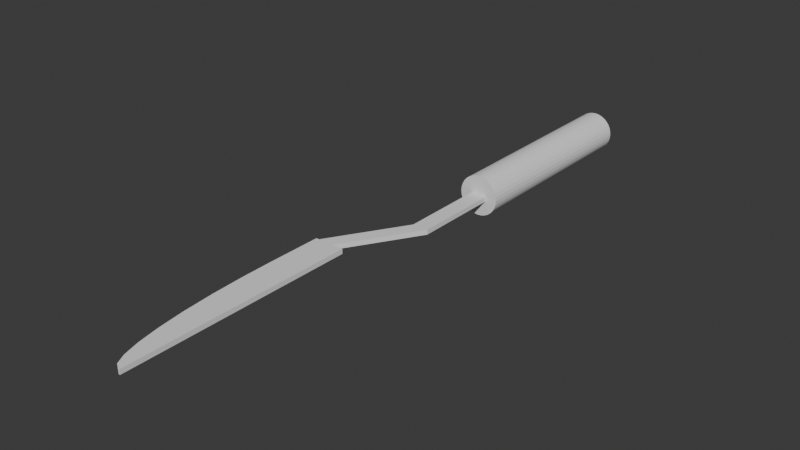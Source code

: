 # Source: Gartenscheere.blend  (saved by Blender 4.1.24; exported with 4.5.12 LTS)
import bpy
from mathutils import Matrix  # noqa: F401  (used for matrix-valued properties, if any)

bpy.ops.wm.read_factory_settings(use_empty=True)
scene = bpy.context.scene
scene.name = 'Scene'

# ---- collections
col_collection = bpy.data.collections.new('Collection'); scene.collection.children.link(col_collection)

# ---- world
world_world = bpy.data.worlds.new('World'); scene.world = world_world
world_world.use_nodes = True; world_world.node_tree.nodes.clear()
_N = world_world.node_tree.nodes; _L = world_world.node_tree.links
n0 = _N.new('ShaderNodeOutputWorld'); n0.name = 'World Output'; n0.location = (300, 300)
n1 = _N.new('ShaderNodeBackground'); n1.name = 'Background'; n1.location = (10, 300)
n1.inputs[0].default_value = (0.05088, 0.05088, 0.05088, 1.0)
_L.new(n1.outputs[0], n0.inputs[0])
n0.is_active_output = True
world_world.color = (0.05088, 0.05088, 0.05088)
world_world.use_sun_shadow = False
world_world.sun_shadow_jitter_overblur = 0.0

# ---- meshes
me_cylinder_001 = bpy.data.meshes.new('Cylinder.001')
me_cylinder_001.from_pydata([(0.004359, 0.822, -0.1883), (0.004359, 2.781, -0.1883), (0.04109, 0.822, -0.1846), (0.04109, 2.781, -0.1846), (0.0764, 0.822, -0.1739), (0.0764, 2.781, -0.1739), (0.109, 0.822, -0.1565), (0.109, 2.781, -0.1565), (0.1375, 0.822, -0.1331), (0.1375, 2.781, -0.1331), (0.1609, 0.822, -0.1046), (0.1609, 2.781, -0.1046), (0.1783, 0.822, -0.07205), (0.1783, 2.781, -0.07205), (0.189, 0.822, -0.03673), (0.189, 2.781, -0.03673), (0.1926, 0.822, -8.812e-08), (0.1926, 2.781, 8.812e-08), (0.189, 0.822, 0.03673), (0.189, 2.781, 0.03673), (0.1783, 0.822, 0.07205), (0.1783, 2.781, 0.07205), (0.1609, 0.822, 0.1046), (0.1609, 2.781, 0.1046), (0.1375, 0.822, 0.1331), (0.1375, 2.781, 0.1331), (0.109, 0.822, 0.1565), (0.109, 2.781, 0.1565), (0.0764, 0.822, 0.1739), (0.0764, 2.781, 0.1739), (0.04109, 0.822, 0.1846), (0.04109, 2.781, 0.1846), (0.004359, 0.822, 0.1883), (0.004359, 2.781, 0.1883), (-0.03237, 0.822, 0.1846), (-0.03237, 2.781, 0.1846), (-0.06769, 0.822, 0.1739), (-0.06769, 2.781, 0.1739), (-0.1002, 0.822, 0.1565), (-0.1002, 2.781, 0.1565), (-0.1288, 0.822, 0.1331), (-0.1288, 2.781, 0.1331), (-0.1522, 0.822, 0.1046), (-0.1522, 2.781, 0.1046), (-0.1696, 0.822, 0.07205), (-0.1696, 2.781, 0.07205), (-0.1803, 0.822, 0.03673), (-0.1803, 2.781, 0.03673), (-0.1839, 0.822, -8.812e-08), (-0.1839, 2.781, 8.812e-08), (-0.1803, 0.822, -0.03673), (-0.1803, 2.781, -0.03673), (-0.1696, 0.822, -0.07205), (-0.1696, 2.781, -0.07205), (-0.1522, 0.822, -0.1046), (-0.1522, 2.781, -0.1046), (-0.1288, 0.822, -0.1331), (-0.1288, 2.781, -0.1331), (-0.1002, 0.822, -0.1565), (-0.1002, 2.781, -0.1565), (-0.06769, 0.822, -0.1739), (-0.06769, 2.781, -0.1739), (-0.03237, 0.822, -0.1846), (-0.03237, 2.781, -0.1846), (0.07451, 0.822, 0.01381), (0.07451, -0.003424, 0.01381), (0.07451, 0.822, -0.03125), (0.07451, -0.003424, -0.03125), (-0.07541, 0.822, 0.01381), (-0.07541, -0.003424, 0.01381), (-0.07541, 0.822, -0.03125), (-0.07541, -0.003424, -0.03125), (0.4965, -0.7008, 0.01381), (0.4965, -0.7008, -0.03125), (0.3466, -0.7008, -0.03125), (0.3466, -0.7008, 0.01381), (0.2411, -0.7008, -0.03125), (0.2411, -0.7008, 0.01381), (0.2411, -2.903, -0.03125), (0.2411, -2.903, 0.01381), (0.5271, -0.7008, 0.01381), (0.5271, -0.7008, -0.03125), (0.2539, -2.903, 0.01381), (0.5271, -1.209, 0.01381), (0.3072, -2.87, 0.01381), (0.3585, -2.774, 0.01381), (0.4057, -2.617, 0.01381), (0.4471, -2.407, 0.01381), (0.4811, -2.15, 0.01381), (0.5063, -1.857, 0.01381), (0.5218, -1.54, 0.01381), (0.5271, -1.209, -0.03125), (0.2539, -2.903, -0.03125), (0.5218, -1.54, -0.03125), (0.5063, -1.857, -0.03125), (0.4811, -2.15, -0.03125), (0.4471, -2.407, -0.03125), (0.4057, -2.617, -0.03125), (0.3585, -2.774, -0.03125), (0.3072, -2.87, -0.03125)], [], [(0, 1, 3, 2), (2, 3, 5, 4), (4, 5, 7, 6), (6, 7, 9, 8), (8, 9, 11, 10), (10, 11, 13, 12), (12, 13, 15, 14), (14, 15, 17, 16), (16, 17, 19, 18), (18, 19, 21, 20), (20, 21, 23, 22), (22, 23, 25, 24), (24, 25, 27, 26), (26, 27, 29, 28), (28, 29, 31, 30), (30, 31, 33, 32), (32, 33, 35, 34), (34, 35, 37, 36), (36, 37, 39, 38), (38, 39, 41, 40), (40, 41, 43, 42), (42, 43, 45, 44), (44, 45, 47, 46), (46, 47, 49, 48), (48, 49, 51, 50), (50, 51, 53, 52), (52, 53, 55, 54), (54, 55, 57, 56), (56, 57, 59, 58), (58, 59, 61, 60), (3, 1, 63, 61, 59, 57, 55, 53, 51, 49, 47, 45, 43, 41, 39, 37, 35, 33, 31, 29, 27, 25, 23, 21, 19, 17, 15, 13, 11, 9, 7, 5), (60, 61, 63, 62), (62, 63, 1, 0), (0, 2, 4, 6, 8, 10, 12, 14, 16, 18, 20, 22, 24, 26, 28, 30, 32, 34, 36, 38, 40, 42, 44, 46, 48, 50, 52, 54, 56, 58, 60, 62), (64, 65, 67, 66), (66, 67, 71, 70), (70, 71, 69, 68), (68, 69, 65, 64), (66, 70, 68, 64), (67, 65, 72, 73), (75, 74, 76, 77), (65, 69, 75, 72), (71, 67, 73, 74), (69, 71, 74, 75), (74, 73, 81, 91, 93, 94, 95, 96, 97, 98, 99, 92, 78, 76), (77, 76, 78, 79), (81, 80, 83, 91), (82, 84, 85, 86, 87, 88, 89, 90, 83, 80, 72, 75, 77, 79), (73, 72, 80, 81), (82, 92, 99, 84), (84, 99, 98, 85), (85, 98, 97, 86), (86, 97, 96, 87), (87, 96, 95, 88), (88, 95, 94, 89), (89, 94, 93, 90), (90, 93, 91, 83), (82, 79, 78, 92)])
_uv = me_cylinder_001.uv_layers.new(name='UVMap')
_uv.uv.foreach_set('vector', [1.0, 0.5, 1.0, 1.0, 0.9688, 1.0, 0.9688, 0.5, 0.9688, 0.5, 0.9688, 1.0, 0.9375, 1.0, 0.9375, 0.5, 0.9375, 0.5, 0.9375, 1.0, 0.9062, 1.0, 0.9062, 0.5, 0.9062, 0.5, 0.9062, 1.0, 0.875, 1.0, 0.875, 0.5, 0.875, 0.5, 0.875, 1.0, 0.8438, 1.0, 0.8438, 0.5, 0.8438, 0.5, 0.8438, 1.0, 0.8125, 1.0, 0.8125, 0.5, 0.8125, 0.5, 0.8125, 1.0, 0.7812, 1.0, 0.7812, 0.5, 0.7812, 0.5, 0.7812, 1.0, 0.75, 1.0, 0.75, 0.5, 0.75, 0.5, 0.75, 1.0, 0.7188, 1.0, 0.7188, 0.5, 0.7188, 0.5, 0.7188, 1.0, 0.6875, 1.0, 0.6875, 0.5, 0.6875, 0.5, 0.6875, 1.0, 0.6562, 1.0, 0.6562, 0.5, 0.6562, 0.5, 0.6562, 1.0, 0.625, 1.0, 0.625, 0.5, 0.625, 0.5, 0.625, 1.0, 0.5938, 1.0, 0.5938, 0.5, 0.5938, 0.5, 0.5938, 1.0, 0.5625, 1.0, 0.5625, 0.5, 0.5625, 0.5, 0.5625, 1.0, 0.5312, 1.0, 0.5312, 0.5, 0.5312, 0.5, 0.5312, 1.0, 0.5, 1.0, 0.5, 0.5, 0.5, 0.5, 0.5, 1.0, 0.4688, 1.0, 0.4688, 0.5, 0.4688, 0.5, 0.4688, 1.0, 0.4375, 1.0, 0.4375, 0.5, 0.4375, 0.5, 0.4375, 1.0, 0.4062, 1.0, 0.4062, 0.5, 0.4062, 0.5, 0.4062, 1.0, 0.375, 1.0, 0.375, 0.5, 0.375, 0.5, 0.375, 1.0, 0.3438, 1.0, 0.3438, 0.5, 0.3438, 0.5, 0.3438, 1.0, 0.3125, 1.0, 0.3125, 0.5, 0.3125, 0.5, 0.3125, 1.0, 0.2812, 1.0, 0.2812, 0.5, 0.2812, 0.5, 0.2812, 1.0, 0.25, 1.0, 0.25, 0.5, 0.25, 0.5, 0.25, 1.0, 0.2188, 1.0, 0.2188, 0.5, 0.2188, 0.5, 0.2188, 1.0, 0.1875, 1.0, 0.1875, 0.5, 0.1875, 0.5, 0.1875, 1.0, 0.1562, 1.0, 0.1562, 0.5, 0.1562, 0.5, 0.1562, 1.0, 0.125, 1.0, 0.125, 0.5, 0.125, 0.5, 0.125, 1.0, 0.09375, 1.0, 0.09375, 0.5, 0.09375, 0.5, 0.09375, 1.0, 0.0625, 1.0, 0.0625, 0.5, 0.2968, 0.4854, 0.25, 0.49, 0.2032, 0.4854, 0.1582, 0.4717, 0.1167, 0.4496, 0.08029, 0.4197, 0.05045, 0.3833, 0.02827, 0.3418, 0.01461, 0.2968, 0.01, 0.25, 0.01461, 0.2032, 0.02827, 0.1582, 0.05045, 0.1167, 0.08029, 0.08029, 0.1167, 0.05045, 0.1582, 0.02827, 0.2032, 0.01461, 0.25, 0.01, 0.2968, 0.01461, 0.3418, 0.02827, 0.3833, 0.05045, 0.4197, 0.08029, 0.4496, 0.1167, 0.4717, 0.1582, 0.4854, 0.2032, 0.49, 0.25, 0.4854, 0.2968, 0.4717, 0.3418, 0.4496, 0.3833, 0.4197, 0.4197, 0.3833, 0.4496, 0.3418, 0.4717, 0.0625, 0.5, 0.0625, 1.0, 0.03125, 1.0, 0.03125, 0.5, 0.03125, 0.5, 0.03125, 1.0, 0.0, 1.0, 0.0, 0.5, 0.75, 0.49, 0.7968, 0.4854, 0.8418, 0.4717, 0.8833, 0.4496, 0.9197, 0.4197, 0.9496, 0.3833, 0.9717, 0.3418, 0.9854, 0.2968, 0.99, 0.25, 0.9854, 0.2032, 0.9717, 0.1582, 0.9496, 0.1167, 0.9197, 0.08029, 0.8833, 0.05045, 0.8418, 0.02827, 0.7968, 0.01461, 0.75, 0.01, 0.7032, 0.01461, 0.6582, 0.02827, 0.6167, 0.05045, 0.5803, 0.08029, 0.5504, 0.1167, 0.5283, 0.1582, 0.5146, 0.2032, 0.51, 0.25, 0.5146, 0.2968, 0.5283, 0.3418, 0.5504, 0.3833, 0.5803, 0.4197, 0.6167, 0.4496, 0.6582, 0.4717, 0.7032, 0.4854, 0.375, 0.0, 0.625, 0.0, 0.625, 0.25, 0.375, 0.25, 0.375, 0.25, 0.625, 0.25, 0.625, 0.5, 0.375, 0.5, 0.375, 0.5, 0.625, 0.5, 0.625, 0.75, 0.375, 0.75, 0.375, 0.75, 0.625, 0.75, 0.625, 1.0, 0.375, 1.0, 0.125, 0.5, 0.375, 0.5, 0.375, 0.75, 0.125, 0.75, 0.625, 0.25, 0.625, 0.0, 0.625, 0.0, 0.625, 0.25, 0.625, 0.75, 0.625, 0.5, 0.625, 0.5, 0.625, 0.75, 0.625, 1.0, 0.625, 0.75, 0.625, 0.75, 0.625, 1.0, 0.625, 0.5, 0.625, 0.25, 0.625, 0.25, 0.625, 0.5, 0.625, 0.75, 0.625, 0.5, 0.625, 0.5, 0.625, 0.75, 0.625, 0.5, 0.625, 0.25, 0.625, 0.25, 0.625, 0.25, 0.625, 0.2549, 0.625, 0.2692, 0.625, 0.292, 0.625, 0.3219, 0.625, 0.3576, 0.625, 0.3981, 0.625, 0.4424, 0.625, 0.4888, 0.625, 0.5, 0.625, 0.5, 0.625, 0.75, 0.625, 0.5, 0.625, 0.5, 0.625, 0.75, 0.625, 0.25, 0.625, 0.0, 0.625, 0.0, 0.625, 0.25, 0.625, 0.7612, 0.625, 0.8076, 0.625, 0.8519, 0.625, 0.8924, 0.625, 0.9281, 0.625, 0.958, 0.625, 0.9808, 0.625, 0.9951, 0.625, 1.0, 0.625, 1.0, 0.625, 1.0, 0.625, 0.75, 0.625, 0.75, 0.625, 0.75, 0.625, 0.25, 0.625, 0.0, 0.625, 0.0, 0.625, 0.25, 0.6362, 0.75, 0.6362, 0.5, 0.6828, 0.5, 0.6828, 0.75, 0.6828, 0.75, 0.6828, 0.5, 0.7276, 0.5, 0.7276, 0.75, 0.7276, 0.75, 0.7276, 0.5, 0.7689, 0.5, 0.7689, 0.75, 0.7689, 0.75, 0.7689, 0.5, 0.875, 0.5, 0.875, 0.75, 0.625, 0.0, 0.625, 0.25, 0.625, 0.25, 0.625, 0.0, 0.625, 0.0, 0.625, 0.25, 0.625, 0.25, 0.625, 0.0, 0.625, 0.0, 0.625, 0.25, 0.625, 0.25, 0.625, 0.0, 0.625, 0.0, 0.625, 0.25, 0.625, 0.25, 0.625, 0.0, 0.6362, 0.75, 0.625, 0.75, 0.625, 0.5, 0.6362, 0.5])
me_cylinder_001.update()

# ---- objects
ob_cylinder_001 = bpy.data.objects.new('Cylinder.001', me_cylinder_001)

# ---- transforms, parenting, visibility, modifiers, constraints
ob_cylinder_001.location = (0.0, 0.0, 9.313e-10)
ob_cylinder_001.scale = (-1.0, 1.0, 1.0)

# ---- collection membership
col_collection.objects.link(ob_cylinder_001)

# ---- scene / render settings (as saved in the file)
scene.frame_start = 1; scene.frame_end = 250; scene.frame_set(1)
scene.render.engine = 'BLENDER_EEVEE_NEXT'
scene.cycles.sampling_pattern = 'TABULATED_SOBOL'
scene.eevee.ray_tracing_options.trace_max_roughness = 0.0
bpy.context.view_layer.update()

# ---- added for rendering (the .blend has no active camera and no usable light): camera, sun
cam_auto = bpy.data.cameras.new('AutoCamera')
cam_auto.lens = 50.0
cam_auto.sensor_width = 36.0
cam_auto.clip_end = 1000.0
ob_auto_camera = bpy.data.objects.new('AutoCamera', cam_auto)
scene.collection.objects.link(ob_auto_camera)
ob_auto_camera.location = (5.13933, -6.43426, 4.24874)
ob_auto_camera.rotation_euler = (1.09748, -7.21219e-08, 0.694738)
scene.camera = ob_auto_camera
light_auto_sun = bpy.data.lights.new('AutoSun', 'SUN')
light_auto_sun.energy = 3.0
light_auto_sun.angle = 0.0523599
ob_auto_sun = bpy.data.objects.new('AutoSun', light_auto_sun)
scene.collection.objects.link(ob_auto_sun)
ob_auto_sun.rotation_euler = (0.872665, 0.174533, 0.523599)
bpy.context.view_layer.update()
